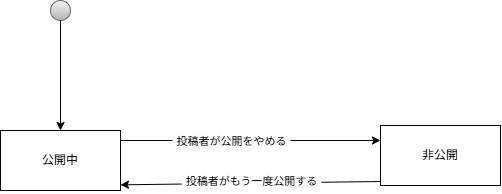

The diagram above was exported from draw.io. Its source (the exported page's mxGraphModel, read from the mxfile embedded in the PNG):
<mxGraphModel dx="778" dy="1129" grid="1" gridSize="10" guides="1" tooltips="1" connect="1" arrows="1" fold="1" page="1" pageScale="1" pageWidth="827" pageHeight="1169" math="0" shadow="0">
  <root>
    <mxCell id="0" />
    <mxCell id="1" parent="0" />
    <mxCell id="Ca12zyo7SSyponToqsOB-1" parent="1" style="ellipse;whiteSpace=wrap;html=1;shapeInside=1;aspect=fixed;fillColor=#f5f5f5;gradientColor=#b3b3b3;strokeColor=#666666;" value="" vertex="1">
      <mxGeometry height="20" width="20" x="200" y="400" as="geometry" />
    </mxCell>
    <mxCell id="Ca12zyo7SSyponToqsOB-3" edge="1" parent="1" source="Ca12zyo7SSyponToqsOB-1" style="endArrow=classic;html=1;rounded=0;defaultLabelBackgroundColor=page;labelPadding=0 4;" value="">
      <mxGeometry height="50" relative="1" width="50" as="geometry">
        <mxPoint x="210" y="379.28932188134524" as="sourcePoint" />
        <mxPoint x="210" y="530" as="targetPoint" />
      </mxGeometry>
    </mxCell>
    <mxCell id="Ca12zyo7SSyponToqsOB-4" parent="1" style="rounded=0;whiteSpace=wrap;html=1;" value="公開中" vertex="1">
      <mxGeometry height="60" width="120" x="150" y="530" as="geometry" />
    </mxCell>
    <mxCell id="Ca12zyo7SSyponToqsOB-5" parent="1" style="rounded=0;whiteSpace=wrap;html=1;" value="非公開" vertex="1">
      <mxGeometry height="60" width="120" x="530" y="525" as="geometry" />
    </mxCell>
    <mxCell id="Ca12zyo7SSyponToqsOB-6" edge="1" parent="1" style="endArrow=classic;html=1;rounded=0;defaultLabelBackgroundColor=page;labelPadding=0 4;entryX=0;entryY=0.25;entryDx=0;entryDy=0;" target="Ca12zyo7SSyponToqsOB-5" value="">
      <mxGeometry height="50" relative="1" width="50" as="geometry">
        <mxPoint x="270" y="540" as="sourcePoint" />
        <mxPoint x="320" y="490" as="targetPoint" />
      </mxGeometry>
    </mxCell>
    <mxCell id="Ca12zyo7SSyponToqsOB-7" connectable="0" parent="Ca12zyo7SSyponToqsOB-6" style="edgeLabel;html=1;align=center;verticalAlign=middle;resizable=0;points=[];inheritText=1;defaultLabelBackgroundColor=page;labelPadding=0 4;" value="投稿者が公開をやめる" vertex="1">
      <mxGeometry relative="1" x="-0.3385" as="geometry">
        <mxPoint x="24" as="offset" />
      </mxGeometry>
    </mxCell>
    <mxCell id="Ca12zyo7SSyponToqsOB-8" edge="1" parent="1" style="endArrow=classic;html=1;rounded=0;defaultLabelBackgroundColor=page;labelPadding=0 4;entryX=1;entryY=0.889;entryDx=0;entryDy=0;entryPerimeter=0;" value="">
      <mxGeometry height="50" relative="1" width="50" as="geometry">
        <mxPoint x="530" y="581" as="sourcePoint" />
        <mxPoint x="270" y="584.3399999999999" as="targetPoint" />
      </mxGeometry>
    </mxCell>
    <mxCell id="Ca12zyo7SSyponToqsOB-9" connectable="0" parent="Ca12zyo7SSyponToqsOB-8" style="edgeLabel;html=1;align=center;verticalAlign=middle;resizable=0;points=[];inheritText=1;defaultLabelBackgroundColor=page;labelPadding=0 4;" value="投稿者がもう一度公開する" vertex="1">
      <mxGeometry relative="1" x="0.2078" y="1" as="geometry">
        <mxPoint x="27" y="-4" as="offset" />
      </mxGeometry>
    </mxCell>
  </root>
</mxGraphModel>